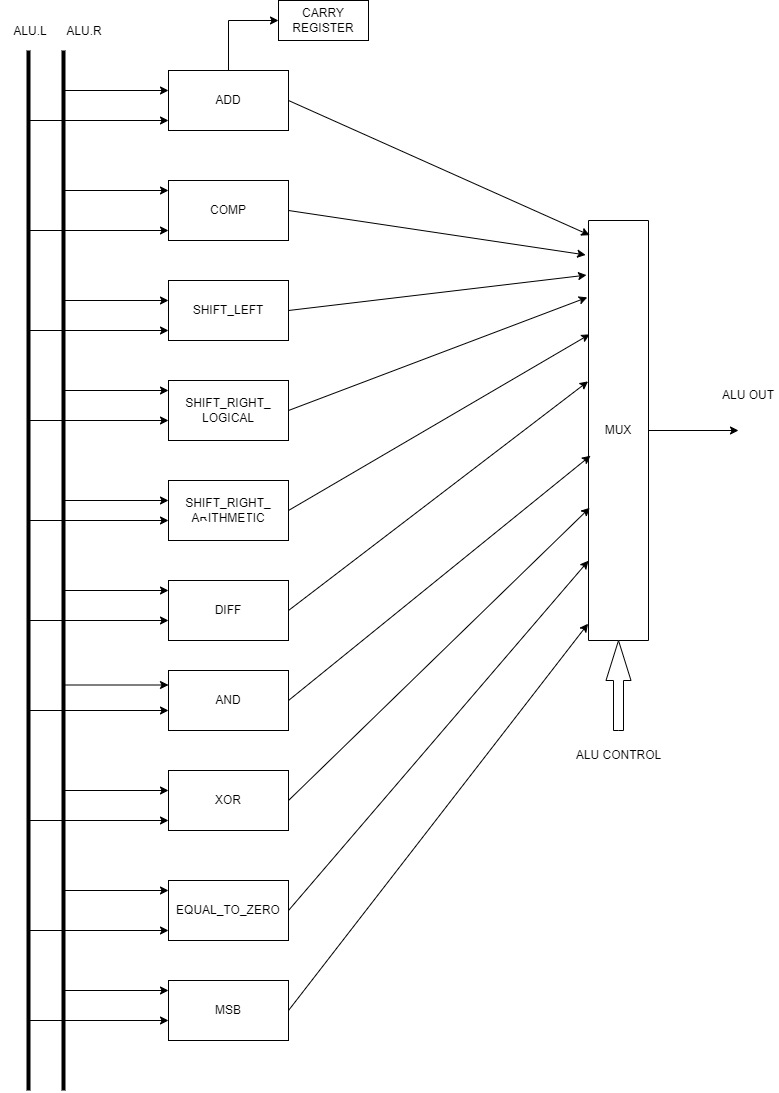

The diagram above was exported from draw.io. Its source (the exported page's mxGraphModel, read from the mxfile embedded in the PNG):
<mxGraphModel dx="1038" dy="547" grid="0" gridSize="10" guides="1" tooltips="1" connect="1" arrows="1" fold="1" page="1" pageScale="1" pageWidth="827" pageHeight="1169" math="0" shadow="0">
  <root>
    <mxCell id="0" />
    <mxCell id="1" parent="0" />
    <mxCell id="5FIzWY2ahXvsbJZlGxte-1" value="ADD" style="rounded=0;whiteSpace=wrap;html=1;" vertex="1" parent="1">
      <mxGeometry x="180" y="100" width="120" height="60" as="geometry" />
    </mxCell>
    <mxCell id="5FIzWY2ahXvsbJZlGxte-2" value="COMP" style="rounded=0;whiteSpace=wrap;html=1;" vertex="1" parent="1">
      <mxGeometry x="180" y="210" width="120" height="60" as="geometry" />
    </mxCell>
    <mxCell id="5FIzWY2ahXvsbJZlGxte-3" value="SHIFT_LEFT" style="rounded=0;whiteSpace=wrap;html=1;" vertex="1" parent="1">
      <mxGeometry x="180" y="310" width="120" height="60" as="geometry" />
    </mxCell>
    <mxCell id="5FIzWY2ahXvsbJZlGxte-4" value="SHIFT_RIGHT_&lt;br&gt;LOGICAL" style="rounded=0;whiteSpace=wrap;html=1;" vertex="1" parent="1">
      <mxGeometry x="180" y="410" width="120" height="60" as="geometry" />
    </mxCell>
    <mxCell id="5FIzWY2ahXvsbJZlGxte-5" value="SHIFT_RIGHT_&lt;br&gt;ARITHMETIC" style="rounded=0;whiteSpace=wrap;html=1;" vertex="1" parent="1">
      <mxGeometry x="180" y="510" width="120" height="60" as="geometry" />
    </mxCell>
    <mxCell id="5FIzWY2ahXvsbJZlGxte-6" value="DIFF" style="rounded=0;whiteSpace=wrap;html=1;" vertex="1" parent="1">
      <mxGeometry x="180" y="610" width="120" height="60" as="geometry" />
    </mxCell>
    <mxCell id="5FIzWY2ahXvsbJZlGxte-7" value="AND" style="rounded=0;whiteSpace=wrap;html=1;" vertex="1" parent="1">
      <mxGeometry x="180" y="700" width="120" height="60" as="geometry" />
    </mxCell>
    <mxCell id="5FIzWY2ahXvsbJZlGxte-8" value="XOR" style="rounded=0;whiteSpace=wrap;html=1;" vertex="1" parent="1">
      <mxGeometry x="180" y="800" width="120" height="60" as="geometry" />
    </mxCell>
    <mxCell id="5FIzWY2ahXvsbJZlGxte-9" value="EQUAL_TO_ZERO" style="rounded=0;whiteSpace=wrap;html=1;" vertex="1" parent="1">
      <mxGeometry x="180" y="910" width="120" height="60" as="geometry" />
    </mxCell>
    <mxCell id="5FIzWY2ahXvsbJZlGxte-10" value="MSB" style="rounded=0;whiteSpace=wrap;html=1;" vertex="1" parent="1">
      <mxGeometry x="180" y="1010" width="120" height="60" as="geometry" />
    </mxCell>
    <mxCell id="5FIzWY2ahXvsbJZlGxte-11" value="MUX" style="rounded=0;whiteSpace=wrap;html=1;direction=south;" vertex="1" parent="1">
      <mxGeometry x="600" y="250" width="60" height="420" as="geometry" />
    </mxCell>
    <mxCell id="5FIzWY2ahXvsbJZlGxte-18" value="" style="endArrow=classic;html=1;rounded=0;exitX=1;exitY=0.5;exitDx=0;exitDy=0;entryX=0.035;entryY=0.98;entryDx=0;entryDy=0;entryPerimeter=0;" edge="1" parent="1" source="5FIzWY2ahXvsbJZlGxte-1" target="5FIzWY2ahXvsbJZlGxte-11">
      <mxGeometry width="50" height="50" relative="1" as="geometry">
        <mxPoint x="370" y="170" as="sourcePoint" />
        <mxPoint x="420" y="120" as="targetPoint" />
      </mxGeometry>
    </mxCell>
    <mxCell id="5FIzWY2ahXvsbJZlGxte-19" value="" style="endArrow=classic;html=1;rounded=0;exitX=1;exitY=0.5;exitDx=0;exitDy=0;entryX=0.082;entryY=1.047;entryDx=0;entryDy=0;entryPerimeter=0;" edge="1" parent="1" source="5FIzWY2ahXvsbJZlGxte-2" target="5FIzWY2ahXvsbJZlGxte-11">
      <mxGeometry width="50" height="50" relative="1" as="geometry">
        <mxPoint x="320" y="270" as="sourcePoint" />
        <mxPoint x="370" y="220" as="targetPoint" />
      </mxGeometry>
    </mxCell>
    <mxCell id="5FIzWY2ahXvsbJZlGxte-20" value="" style="endArrow=classic;html=1;rounded=0;exitX=1;exitY=0.5;exitDx=0;exitDy=0;entryX=0.13;entryY=1.033;entryDx=0;entryDy=0;entryPerimeter=0;" edge="1" parent="1" source="5FIzWY2ahXvsbJZlGxte-3" target="5FIzWY2ahXvsbJZlGxte-11">
      <mxGeometry width="50" height="50" relative="1" as="geometry">
        <mxPoint x="330" y="370" as="sourcePoint" />
        <mxPoint x="380" y="320" as="targetPoint" />
      </mxGeometry>
    </mxCell>
    <mxCell id="5FIzWY2ahXvsbJZlGxte-21" value="" style="endArrow=classic;html=1;rounded=0;exitX=1;exitY=0.5;exitDx=0;exitDy=0;entryX=0.183;entryY=1.02;entryDx=0;entryDy=0;entryPerimeter=0;" edge="1" parent="1" source="5FIzWY2ahXvsbJZlGxte-4" target="5FIzWY2ahXvsbJZlGxte-11">
      <mxGeometry width="50" height="50" relative="1" as="geometry">
        <mxPoint x="310" y="470" as="sourcePoint" />
        <mxPoint x="360" y="420" as="targetPoint" />
      </mxGeometry>
    </mxCell>
    <mxCell id="5FIzWY2ahXvsbJZlGxte-22" value="" style="endArrow=classic;html=1;rounded=0;exitX=1;exitY=0.5;exitDx=0;exitDy=0;entryX=0.271;entryY=0.98;entryDx=0;entryDy=0;entryPerimeter=0;" edge="1" parent="1" source="5FIzWY2ahXvsbJZlGxte-5" target="5FIzWY2ahXvsbJZlGxte-11">
      <mxGeometry width="50" height="50" relative="1" as="geometry">
        <mxPoint x="320" y="560" as="sourcePoint" />
        <mxPoint x="370" y="510" as="targetPoint" />
      </mxGeometry>
    </mxCell>
    <mxCell id="5FIzWY2ahXvsbJZlGxte-23" value="" style="endArrow=classic;html=1;rounded=0;exitX=1;exitY=0.5;exitDx=0;exitDy=0;entryX=0.383;entryY=1.007;entryDx=0;entryDy=0;entryPerimeter=0;" edge="1" parent="1" source="5FIzWY2ahXvsbJZlGxte-6" target="5FIzWY2ahXvsbJZlGxte-11">
      <mxGeometry width="50" height="50" relative="1" as="geometry">
        <mxPoint x="320" y="660" as="sourcePoint" />
        <mxPoint x="370" y="610" as="targetPoint" />
      </mxGeometry>
    </mxCell>
    <mxCell id="5FIzWY2ahXvsbJZlGxte-24" value="" style="endArrow=classic;html=1;rounded=0;exitX=1;exitY=0.5;exitDx=0;exitDy=0;entryX=0.56;entryY=0.967;entryDx=0;entryDy=0;entryPerimeter=0;" edge="1" parent="1" source="5FIzWY2ahXvsbJZlGxte-7" target="5FIzWY2ahXvsbJZlGxte-11">
      <mxGeometry width="50" height="50" relative="1" as="geometry">
        <mxPoint x="320" y="740" as="sourcePoint" />
        <mxPoint x="370" y="690" as="targetPoint" />
      </mxGeometry>
    </mxCell>
    <mxCell id="5FIzWY2ahXvsbJZlGxte-25" value="" style="endArrow=classic;html=1;rounded=0;exitX=1;exitY=0.5;exitDx=0;exitDy=0;entryX=0.684;entryY=0.98;entryDx=0;entryDy=0;entryPerimeter=0;" edge="1" parent="1" source="5FIzWY2ahXvsbJZlGxte-8" target="5FIzWY2ahXvsbJZlGxte-11">
      <mxGeometry width="50" height="50" relative="1" as="geometry">
        <mxPoint x="330" y="840" as="sourcePoint" />
        <mxPoint x="380" y="790" as="targetPoint" />
      </mxGeometry>
    </mxCell>
    <mxCell id="5FIzWY2ahXvsbJZlGxte-26" value="" style="endArrow=classic;html=1;rounded=0;exitX=1;exitY=0.5;exitDx=0;exitDy=0;entryX=0.81;entryY=1;entryDx=0;entryDy=0;entryPerimeter=0;" edge="1" parent="1" source="5FIzWY2ahXvsbJZlGxte-9" target="5FIzWY2ahXvsbJZlGxte-11">
      <mxGeometry width="50" height="50" relative="1" as="geometry">
        <mxPoint x="320" y="960" as="sourcePoint" />
        <mxPoint x="370" y="910" as="targetPoint" />
      </mxGeometry>
    </mxCell>
    <mxCell id="5FIzWY2ahXvsbJZlGxte-27" value="" style="endArrow=classic;html=1;rounded=0;exitX=1;exitY=0.5;exitDx=0;exitDy=0;entryX=0.96;entryY=1.007;entryDx=0;entryDy=0;entryPerimeter=0;" edge="1" parent="1" source="5FIzWY2ahXvsbJZlGxte-10" target="5FIzWY2ahXvsbJZlGxte-11">
      <mxGeometry width="50" height="50" relative="1" as="geometry">
        <mxPoint x="390" y="960" as="sourcePoint" />
        <mxPoint x="440" y="910" as="targetPoint" />
      </mxGeometry>
    </mxCell>
    <mxCell id="5FIzWY2ahXvsbJZlGxte-29" value="" style="html=1;shadow=0;dashed=0;align=center;verticalAlign=middle;shape=mxgraph.arrows2.arrow;dy=0.6;dx=40;direction=north;notch=0;" vertex="1" parent="1">
      <mxGeometry x="617.5" y="670" width="25" height="90" as="geometry" />
    </mxCell>
    <mxCell id="5FIzWY2ahXvsbJZlGxte-30" value="" style="endArrow=classic;html=1;rounded=0;exitX=0.5;exitY=0;exitDx=0;exitDy=0;" edge="1" parent="1" source="5FIzWY2ahXvsbJZlGxte-11">
      <mxGeometry width="50" height="50" relative="1" as="geometry">
        <mxPoint x="690" y="460" as="sourcePoint" />
        <mxPoint x="750" y="460" as="targetPoint" />
      </mxGeometry>
    </mxCell>
    <mxCell id="5FIzWY2ahXvsbJZlGxte-34" value="" style="endArrow=classic;html=1;rounded=0;" edge="1" parent="1" source="5FIzWY2ahXvsbJZlGxte-75">
      <mxGeometry width="50" height="50" relative="1" as="geometry">
        <mxPoint x="79" y="120" as="sourcePoint" />
        <mxPoint x="180" y="120" as="targetPoint" />
      </mxGeometry>
    </mxCell>
    <mxCell id="5FIzWY2ahXvsbJZlGxte-43" value="" style="endArrow=classic;html=1;rounded=0;startArrow=none;" edge="1" parent="1" source="5FIzWY2ahXvsbJZlGxte-75">
      <mxGeometry width="50" height="50" relative="1" as="geometry">
        <mxPoint x="79" y="220" as="sourcePoint" />
        <mxPoint x="180" y="220" as="targetPoint" />
      </mxGeometry>
    </mxCell>
    <mxCell id="5FIzWY2ahXvsbJZlGxte-47" value="" style="endArrow=classic;html=1;rounded=0;" edge="1" parent="1" source="5FIzWY2ahXvsbJZlGxte-75">
      <mxGeometry width="50" height="50" relative="1" as="geometry">
        <mxPoint x="79" y="330" as="sourcePoint" />
        <mxPoint x="180" y="330" as="targetPoint" />
      </mxGeometry>
    </mxCell>
    <mxCell id="5FIzWY2ahXvsbJZlGxte-48" value="" style="endArrow=classic;html=1;rounded=0;" edge="1" parent="1" source="5FIzWY2ahXvsbJZlGxte-75">
      <mxGeometry width="50" height="50" relative="1" as="geometry">
        <mxPoint x="79" y="420" as="sourcePoint" />
        <mxPoint x="180" y="420" as="targetPoint" />
      </mxGeometry>
    </mxCell>
    <mxCell id="5FIzWY2ahXvsbJZlGxte-49" value="" style="endArrow=classic;html=1;rounded=0;" edge="1" parent="1" source="5FIzWY2ahXvsbJZlGxte-75">
      <mxGeometry width="50" height="50" relative="1" as="geometry">
        <mxPoint x="79" y="530" as="sourcePoint" />
        <mxPoint x="180" y="530" as="targetPoint" />
      </mxGeometry>
    </mxCell>
    <mxCell id="5FIzWY2ahXvsbJZlGxte-50" value="" style="endArrow=classic;html=1;rounded=0;" edge="1" parent="1" source="5FIzWY2ahXvsbJZlGxte-75">
      <mxGeometry width="50" height="50" relative="1" as="geometry">
        <mxPoint x="79" y="620" as="sourcePoint" />
        <mxPoint x="180" y="620" as="targetPoint" />
      </mxGeometry>
    </mxCell>
    <mxCell id="5FIzWY2ahXvsbJZlGxte-51" value="" style="endArrow=classic;html=1;rounded=0;" edge="1" parent="1" source="5FIzWY2ahXvsbJZlGxte-75">
      <mxGeometry width="50" height="50" relative="1" as="geometry">
        <mxPoint x="79" y="714.5" as="sourcePoint" />
        <mxPoint x="180" y="714.5" as="targetPoint" />
      </mxGeometry>
    </mxCell>
    <mxCell id="5FIzWY2ahXvsbJZlGxte-52" value="" style="endArrow=classic;html=1;rounded=0;" edge="1" parent="1" source="5FIzWY2ahXvsbJZlGxte-75">
      <mxGeometry width="50" height="50" relative="1" as="geometry">
        <mxPoint x="79" y="820" as="sourcePoint" />
        <mxPoint x="180" y="820" as="targetPoint" />
      </mxGeometry>
    </mxCell>
    <mxCell id="5FIzWY2ahXvsbJZlGxte-53" value="" style="endArrow=classic;html=1;rounded=0;" edge="1" parent="1" source="5FIzWY2ahXvsbJZlGxte-75">
      <mxGeometry width="50" height="50" relative="1" as="geometry">
        <mxPoint x="79" y="920" as="sourcePoint" />
        <mxPoint x="180" y="920" as="targetPoint" />
      </mxGeometry>
    </mxCell>
    <mxCell id="5FIzWY2ahXvsbJZlGxte-54" value="" style="endArrow=classic;html=1;rounded=0;" edge="1" parent="1" source="5FIzWY2ahXvsbJZlGxte-75">
      <mxGeometry width="50" height="50" relative="1" as="geometry">
        <mxPoint x="79" y="1020" as="sourcePoint" />
        <mxPoint x="180" y="1020" as="targetPoint" />
      </mxGeometry>
    </mxCell>
    <mxCell id="5FIzWY2ahXvsbJZlGxte-57" value="" style="endArrow=classic;html=1;rounded=0;" edge="1" parent="1">
      <mxGeometry width="50" height="50" relative="1" as="geometry">
        <mxPoint x="40" y="150" as="sourcePoint" />
        <mxPoint x="180" y="150" as="targetPoint" />
      </mxGeometry>
    </mxCell>
    <mxCell id="5FIzWY2ahXvsbJZlGxte-58" value="" style="endArrow=classic;html=1;rounded=0;" edge="1" parent="1">
      <mxGeometry width="50" height="50" relative="1" as="geometry">
        <mxPoint x="40" y="260" as="sourcePoint" />
        <mxPoint x="180" y="260" as="targetPoint" />
      </mxGeometry>
    </mxCell>
    <mxCell id="5FIzWY2ahXvsbJZlGxte-59" value="" style="endArrow=classic;html=1;rounded=0;" edge="1" parent="1">
      <mxGeometry width="50" height="50" relative="1" as="geometry">
        <mxPoint x="40" y="360" as="sourcePoint" />
        <mxPoint x="180" y="360" as="targetPoint" />
      </mxGeometry>
    </mxCell>
    <mxCell id="5FIzWY2ahXvsbJZlGxte-60" value="" style="endArrow=classic;html=1;rounded=0;" edge="1" parent="1">
      <mxGeometry width="50" height="50" relative="1" as="geometry">
        <mxPoint x="40" y="450" as="sourcePoint" />
        <mxPoint x="180" y="450" as="targetPoint" />
      </mxGeometry>
    </mxCell>
    <mxCell id="5FIzWY2ahXvsbJZlGxte-61" value="" style="endArrow=classic;html=1;rounded=0;" edge="1" parent="1">
      <mxGeometry width="50" height="50" relative="1" as="geometry">
        <mxPoint x="40" y="550" as="sourcePoint" />
        <mxPoint x="180" y="550" as="targetPoint" />
      </mxGeometry>
    </mxCell>
    <mxCell id="5FIzWY2ahXvsbJZlGxte-62" value="" style="endArrow=classic;html=1;rounded=0;" edge="1" parent="1">
      <mxGeometry width="50" height="50" relative="1" as="geometry">
        <mxPoint x="40" y="650" as="sourcePoint" />
        <mxPoint x="180" y="650" as="targetPoint" />
      </mxGeometry>
    </mxCell>
    <mxCell id="5FIzWY2ahXvsbJZlGxte-63" value="" style="endArrow=classic;html=1;rounded=0;" edge="1" parent="1">
      <mxGeometry width="50" height="50" relative="1" as="geometry">
        <mxPoint x="40" y="740" as="sourcePoint" />
        <mxPoint x="180" y="740" as="targetPoint" />
      </mxGeometry>
    </mxCell>
    <mxCell id="5FIzWY2ahXvsbJZlGxte-64" value="" style="endArrow=classic;html=1;rounded=0;" edge="1" parent="1">
      <mxGeometry width="50" height="50" relative="1" as="geometry">
        <mxPoint x="40" y="850" as="sourcePoint" />
        <mxPoint x="180" y="850" as="targetPoint" />
      </mxGeometry>
    </mxCell>
    <mxCell id="5FIzWY2ahXvsbJZlGxte-65" value="" style="endArrow=classic;html=1;rounded=0;" edge="1" parent="1">
      <mxGeometry width="50" height="50" relative="1" as="geometry">
        <mxPoint x="40" y="960" as="sourcePoint" />
        <mxPoint x="180" y="960" as="targetPoint" />
      </mxGeometry>
    </mxCell>
    <mxCell id="5FIzWY2ahXvsbJZlGxte-66" value="" style="endArrow=classic;html=1;rounded=0;" edge="1" parent="1">
      <mxGeometry width="50" height="50" relative="1" as="geometry">
        <mxPoint x="40" y="1050" as="sourcePoint" />
        <mxPoint x="180" y="1050" as="targetPoint" />
      </mxGeometry>
    </mxCell>
    <mxCell id="5FIzWY2ahXvsbJZlGxte-74" value="" style="line;strokeWidth=4;direction=south;html=1;perimeter=backbonePerimeter;points=[];outlineConnect=0;" vertex="1" parent="1">
      <mxGeometry x="35" y="80" width="10" height="1040" as="geometry" />
    </mxCell>
    <mxCell id="5FIzWY2ahXvsbJZlGxte-75" value="" style="line;strokeWidth=4;direction=south;html=1;perimeter=backbonePerimeter;points=[];outlineConnect=0;" vertex="1" parent="1">
      <mxGeometry x="70" y="80" width="10" height="1040" as="geometry" />
    </mxCell>
    <mxCell id="5FIzWY2ahXvsbJZlGxte-76" value="" style="endArrow=none;html=1;rounded=0;" edge="1" parent="1" target="5FIzWY2ahXvsbJZlGxte-75">
      <mxGeometry width="50" height="50" relative="1" as="geometry">
        <mxPoint x="79" y="220" as="sourcePoint" />
        <mxPoint x="180" y="220" as="targetPoint" />
      </mxGeometry>
    </mxCell>
    <mxCell id="5FIzWY2ahXvsbJZlGxte-77" value="" style="edgeStyle=segmentEdgeStyle;endArrow=classic;html=1;rounded=0;" edge="1" parent="1">
      <mxGeometry width="50" height="50" relative="1" as="geometry">
        <mxPoint x="240" y="100" as="sourcePoint" />
        <mxPoint x="290" y="50" as="targetPoint" />
        <Array as="points">
          <mxPoint x="240" y="50" />
        </Array>
      </mxGeometry>
    </mxCell>
    <mxCell id="5FIzWY2ahXvsbJZlGxte-79" value="CARRY&lt;br&gt;REGISTER" style="rounded=0;whiteSpace=wrap;html=1;" vertex="1" parent="1">
      <mxGeometry x="290" y="30" width="90" height="40" as="geometry" />
    </mxCell>
    <mxCell id="5FIzWY2ahXvsbJZlGxte-80" value="ALU CONTROL" style="text;html=1;align=center;verticalAlign=middle;resizable=0;points=[];autosize=1;strokeColor=none;fillColor=none;" vertex="1" parent="1">
      <mxGeometry x="575" y="770" width="110" height="30" as="geometry" />
    </mxCell>
    <mxCell id="5FIzWY2ahXvsbJZlGxte-81" value="ALU OUT" style="text;html=1;strokeColor=none;fillColor=none;align=center;verticalAlign=middle;whiteSpace=wrap;rounded=0;" vertex="1" parent="1">
      <mxGeometry x="730" y="410" width="60" height="30" as="geometry" />
    </mxCell>
    <mxCell id="5FIzWY2ahXvsbJZlGxte-82" value="ALU.R" style="text;html=1;strokeColor=none;fillColor=none;align=center;verticalAlign=middle;whiteSpace=wrap;rounded=0;" vertex="1" parent="1">
      <mxGeometry x="66" y="46" width="60" height="30" as="geometry" />
    </mxCell>
    <mxCell id="5FIzWY2ahXvsbJZlGxte-83" value="ALU.L" style="text;html=1;strokeColor=none;fillColor=none;align=center;verticalAlign=middle;whiteSpace=wrap;rounded=0;" vertex="1" parent="1">
      <mxGeometry x="12" y="46" width="60" height="30" as="geometry" />
    </mxCell>
  </root>
</mxGraphModel>